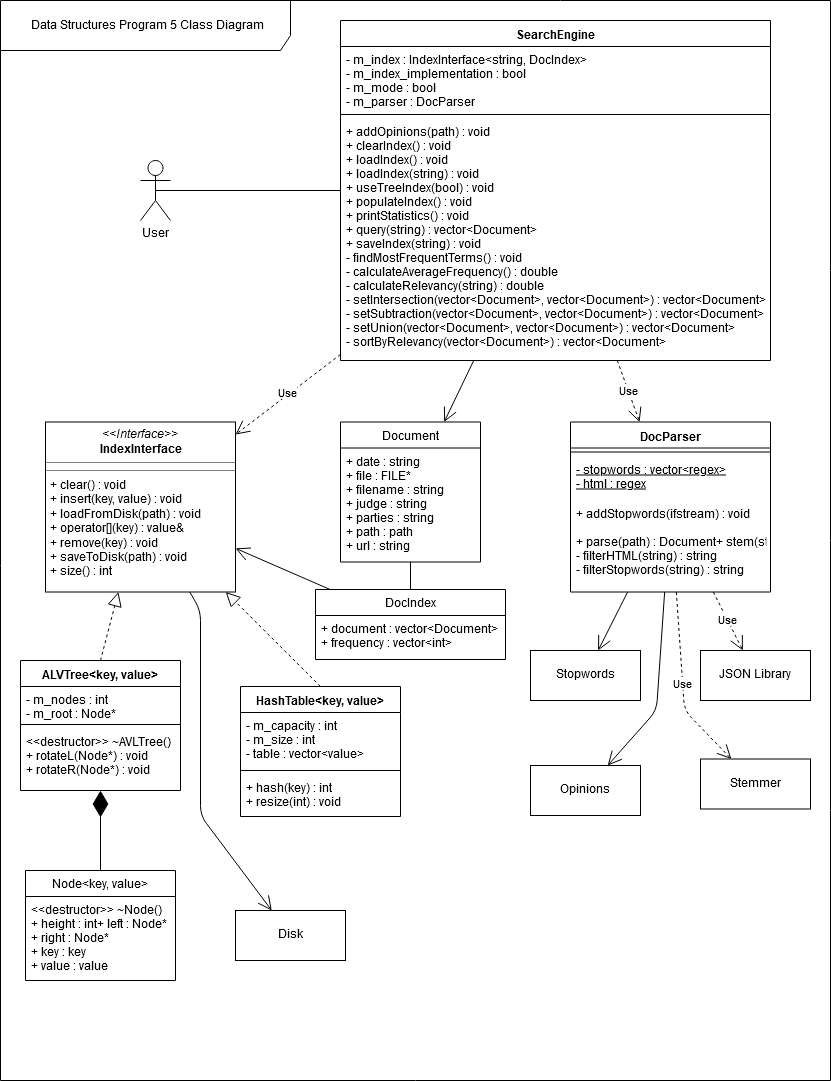

The diagram above was exported from draw.io. Its source (the exported page's mxGraphModel, read from the mxfile embedded in the PNG):
<mxGraphModel dx="808" dy="1627" grid="1" gridSize="10" guides="1" tooltips="1" connect="1" arrows="1" fold="1" page="1" pageScale="1" pageWidth="850" pageHeight="1100" background="#ffffff" math="0" shadow="0">
  <root>
    <mxCell id="0" />
    <mxCell id="1" parent="0" />
    <mxCell id="7E3Oub6kzPuKbqc9On2H-87" value="Data Structures Program 5 Class Diagram" style="shape=umlFrame;whiteSpace=wrap;html=1;width=290;height=50;" vertex="1" parent="1">
      <mxGeometry x="10" y="10" width="830" height="1080" as="geometry" />
    </mxCell>
    <mxCell id="7E3Oub6kzPuKbqc9On2H-5" value="SearchEngine" style="swimlane;fontStyle=1;align=center;verticalAlign=top;childLayout=stackLayout;horizontal=1;startSize=26;horizontalStack=0;resizeParent=1;resizeParentMax=0;resizeLast=0;collapsible=1;marginBottom=0;" vertex="1" parent="1">
      <mxGeometry x="350" y="30" width="430" height="340" as="geometry" />
    </mxCell>
    <mxCell id="7E3Oub6kzPuKbqc9On2H-6" value="- m_index : IndexInterface&lt;string, DocIndex&gt;&#10;- m_index_implementation : bool&#10;- m_mode : bool&#10;- m_parser : DocParser" style="text;strokeColor=none;fillColor=none;align=left;verticalAlign=top;spacingLeft=4;spacingRight=4;overflow=hidden;rotatable=0;points=[[0,0.5],[1,0.5]];portConstraint=eastwest;" vertex="1" parent="7E3Oub6kzPuKbqc9On2H-5">
      <mxGeometry y="26" width="430" height="64" as="geometry" />
    </mxCell>
    <mxCell id="7E3Oub6kzPuKbqc9On2H-7" value="" style="line;strokeWidth=1;fillColor=none;align=left;verticalAlign=middle;spacingTop=-1;spacingLeft=3;spacingRight=3;rotatable=0;labelPosition=right;points=[];portConstraint=eastwest;" vertex="1" parent="7E3Oub6kzPuKbqc9On2H-5">
      <mxGeometry y="90" width="430" height="8" as="geometry" />
    </mxCell>
    <mxCell id="7E3Oub6kzPuKbqc9On2H-8" value="+ addOpinions(path) : void&#10;+ clearIndex() : void&#10;+ loadIndex() : void&#10;+ loadIndex(string) : void&#10;+ useTreeIndex(bool) : void&#10;+ populateIndex() : void&#10;+ printStatistics() : void&#10;+ query(string) : vector&lt;Document&gt;&#10;+ saveIndex(string) : void&#10;- findMostFrequentTerms() : void&#10;- calculateAverageFrequency() : double&#10;- calculateRelevancy(string) : double&#10;- setIntersection(vector&lt;Document&gt;, vector&lt;Document&gt;) : vector&lt;Document&gt;&#10;- setSubtraction(vector&lt;Document&gt;, vector&lt;Document&gt;) : vector&lt;Document&gt;&#10;- setUnion(vector&lt;Document&gt;, vector&lt;Document&gt;) : vector&lt;Document&gt;&#10;- sortByRelevancy(vector&lt;Document&gt;) : vector&lt;Document&gt;&#10;" style="text;strokeColor=none;fillColor=none;align=left;verticalAlign=top;spacingLeft=4;spacingRight=4;overflow=hidden;rotatable=0;points=[[0,0.5],[1,0.5]];portConstraint=eastwest;" vertex="1" parent="7E3Oub6kzPuKbqc9On2H-5">
      <mxGeometry y="98" width="430" height="242" as="geometry" />
    </mxCell>
    <mxCell id="7E3Oub6kzPuKbqc9On2H-10" style="edgeStyle=orthogonalEdgeStyle;rounded=0;orthogonalLoop=1;jettySize=auto;html=1;exitX=1;exitY=0.5;exitDx=0;exitDy=0;" edge="1" parent="7E3Oub6kzPuKbqc9On2H-5" source="7E3Oub6kzPuKbqc9On2H-8" target="7E3Oub6kzPuKbqc9On2H-8">
      <mxGeometry relative="1" as="geometry" />
    </mxCell>
    <mxCell id="7E3Oub6kzPuKbqc9On2H-24" value="ALVTree&lt;key, value&gt;" style="swimlane;fontStyle=1;align=center;verticalAlign=top;childLayout=stackLayout;horizontal=1;startSize=26;horizontalStack=0;resizeParent=1;resizeParentMax=0;resizeLast=0;collapsible=1;marginBottom=0;" vertex="1" parent="1">
      <mxGeometry x="30" y="670" width="160" height="130" as="geometry" />
    </mxCell>
    <mxCell id="7E3Oub6kzPuKbqc9On2H-25" value="- m_nodes : int&#10;- m_root : Node*&#10;" style="text;strokeColor=none;fillColor=none;align=left;verticalAlign=top;spacingLeft=4;spacingRight=4;overflow=hidden;rotatable=0;points=[[0,0.5],[1,0.5]];portConstraint=eastwest;" vertex="1" parent="7E3Oub6kzPuKbqc9On2H-24">
      <mxGeometry y="26" width="160" height="34" as="geometry" />
    </mxCell>
    <mxCell id="7E3Oub6kzPuKbqc9On2H-26" value="" style="line;strokeWidth=1;fillColor=none;align=left;verticalAlign=middle;spacingTop=-1;spacingLeft=3;spacingRight=3;rotatable=0;labelPosition=right;points=[];portConstraint=eastwest;" vertex="1" parent="7E3Oub6kzPuKbqc9On2H-24">
      <mxGeometry y="60" width="160" height="8" as="geometry" />
    </mxCell>
    <mxCell id="7E3Oub6kzPuKbqc9On2H-27" value="&lt;&lt;destructor&gt;&gt; ~AVLTree()&#10;+ rotateL(Node*) : void&#10;+ rotateR(Node*) : void&#10;" style="text;strokeColor=none;fillColor=none;align=left;verticalAlign=top;spacingLeft=4;spacingRight=4;overflow=hidden;rotatable=0;points=[[0,0.5],[1,0.5]];portConstraint=eastwest;" vertex="1" parent="7E3Oub6kzPuKbqc9On2H-24">
      <mxGeometry y="68" width="160" height="62" as="geometry" />
    </mxCell>
    <mxCell id="7E3Oub6kzPuKbqc9On2H-29" value="HashTable&lt;key, value&gt;" style="swimlane;fontStyle=1;align=center;verticalAlign=top;childLayout=stackLayout;horizontal=1;startSize=26;horizontalStack=0;resizeParent=1;resizeParentMax=0;resizeLast=0;collapsible=1;marginBottom=0;" vertex="1" parent="1">
      <mxGeometry x="250" y="696" width="160" height="130" as="geometry" />
    </mxCell>
    <mxCell id="7E3Oub6kzPuKbqc9On2H-30" value="- m_capacity : int&#10;- m_size : int&#10;- table : vector&lt;value&gt;&#10;" style="text;strokeColor=none;fillColor=none;align=left;verticalAlign=top;spacingLeft=4;spacingRight=4;overflow=hidden;rotatable=0;points=[[0,0.5],[1,0.5]];portConstraint=eastwest;" vertex="1" parent="7E3Oub6kzPuKbqc9On2H-29">
      <mxGeometry y="26" width="160" height="54" as="geometry" />
    </mxCell>
    <mxCell id="7E3Oub6kzPuKbqc9On2H-31" value="" style="line;strokeWidth=1;fillColor=none;align=left;verticalAlign=middle;spacingTop=-1;spacingLeft=3;spacingRight=3;rotatable=0;labelPosition=right;points=[];portConstraint=eastwest;" vertex="1" parent="7E3Oub6kzPuKbqc9On2H-29">
      <mxGeometry y="80" width="160" height="8" as="geometry" />
    </mxCell>
    <mxCell id="7E3Oub6kzPuKbqc9On2H-32" value="+ hash(key) : int&#10;+ resize(int) : void&#10;" style="text;strokeColor=none;fillColor=none;align=left;verticalAlign=top;spacingLeft=4;spacingRight=4;overflow=hidden;rotatable=0;points=[[0,0.5],[1,0.5]];portConstraint=eastwest;" vertex="1" parent="7E3Oub6kzPuKbqc9On2H-29">
      <mxGeometry y="88" width="160" height="42" as="geometry" />
    </mxCell>
    <mxCell id="7E3Oub6kzPuKbqc9On2H-33" value="DocParser" style="swimlane;fontStyle=1;align=center;verticalAlign=top;childLayout=stackLayout;horizontal=1;startSize=26;horizontalStack=0;resizeParent=1;resizeParentMax=0;resizeLast=0;collapsible=1;marginBottom=0;" vertex="1" parent="1">
      <mxGeometry x="580" y="431.5" width="200" height="170" as="geometry" />
    </mxCell>
    <mxCell id="7E3Oub6kzPuKbqc9On2H-35" value="" style="line;strokeWidth=1;fillColor=none;align=left;verticalAlign=middle;spacingTop=-1;spacingLeft=3;spacingRight=3;rotatable=0;labelPosition=right;points=[];portConstraint=eastwest;" vertex="1" parent="7E3Oub6kzPuKbqc9On2H-33">
      <mxGeometry y="26" width="200" height="8" as="geometry" />
    </mxCell>
    <mxCell id="7E3Oub6kzPuKbqc9On2H-34" value="- stopwords : vector&lt;regex&gt;&#10;- html : regex&#10;" style="text;strokeColor=none;fillColor=none;align=left;verticalAlign=top;spacingLeft=4;spacingRight=4;overflow=hidden;rotatable=0;points=[[0,0.5],[1,0.5]];portConstraint=eastwest;fontStyle=4" vertex="1" parent="7E3Oub6kzPuKbqc9On2H-33">
      <mxGeometry y="34" width="200" height="44" as="geometry" />
    </mxCell>
    <mxCell id="7E3Oub6kzPuKbqc9On2H-36" value="+ addStopwords(ifstream) : void&#10;&#10;+ parse(path) : Document+ stem(string) : string&#10;- filterHTML(string) : string&#10;- filterStopwords(string) : string" style="text;strokeColor=none;fillColor=none;align=left;verticalAlign=top;spacingLeft=4;spacingRight=4;overflow=hidden;rotatable=0;points=[[0,0.5],[1,0.5]];portConstraint=eastwest;" vertex="1" parent="7E3Oub6kzPuKbqc9On2H-33">
      <mxGeometry y="78" width="200" height="92" as="geometry" />
    </mxCell>
    <mxCell id="7E3Oub6kzPuKbqc9On2H-37" value="Node&lt;key, value&gt;" style="swimlane;fontStyle=0;childLayout=stackLayout;horizontal=1;startSize=26;fillColor=none;horizontalStack=0;resizeParent=1;resizeParentMax=0;resizeLast=0;collapsible=1;marginBottom=0;" vertex="1" parent="1">
      <mxGeometry x="35" y="880" width="150" height="110" as="geometry" />
    </mxCell>
    <mxCell id="7E3Oub6kzPuKbqc9On2H-38" value="&lt;&lt;destructor&gt;&gt; ~Node()&#10;+ height : int+ left : Node*&#10;+ right : Node*&#10;+ key : key&#10;+ value : value&#10;" style="text;strokeColor=none;fillColor=none;align=left;verticalAlign=top;spacingLeft=4;spacingRight=4;overflow=hidden;rotatable=0;points=[[0,0.5],[1,0.5]];portConstraint=eastwest;" vertex="1" parent="7E3Oub6kzPuKbqc9On2H-37">
      <mxGeometry y="26" width="150" height="84" as="geometry" />
    </mxCell>
    <mxCell id="7E3Oub6kzPuKbqc9On2H-41" value="&lt;div&gt;User&lt;/div&gt;" style="shape=umlActor;verticalLabelPosition=bottom;labelBackgroundColor=#ffffff;verticalAlign=top;html=1;" vertex="1" parent="1">
      <mxGeometry x="150" y="170" width="30" height="60" as="geometry" />
    </mxCell>
    <mxCell id="7E3Oub6kzPuKbqc9On2H-56" value="DocIndex" style="swimlane;fontStyle=0;childLayout=stackLayout;horizontal=1;startSize=26;fillColor=none;horizontalStack=0;resizeParent=1;resizeParentMax=0;resizeLast=0;collapsible=1;marginBottom=0;" vertex="1" parent="1">
      <mxGeometry x="325" y="599" width="190" height="70" as="geometry" />
    </mxCell>
    <mxCell id="7E3Oub6kzPuKbqc9On2H-57" value="+ document : vector&lt;Document&gt;&#10;+ frequency : vector&lt;int&gt;&#10;" style="text;strokeColor=none;fillColor=none;align=left;verticalAlign=top;spacingLeft=4;spacingRight=4;overflow=hidden;rotatable=0;points=[[0,0.5],[1,0.5]];portConstraint=eastwest;" vertex="1" parent="7E3Oub6kzPuKbqc9On2H-56">
      <mxGeometry y="26" width="190" height="44" as="geometry" />
    </mxCell>
    <mxCell id="7E3Oub6kzPuKbqc9On2H-60" value="Document" style="swimlane;fontStyle=0;childLayout=stackLayout;horizontal=1;startSize=26;fillColor=none;horizontalStack=0;resizeParent=1;resizeParentMax=0;resizeLast=0;collapsible=1;marginBottom=0;" vertex="1" parent="1">
      <mxGeometry x="350" y="431.5" width="140" height="140" as="geometry" />
    </mxCell>
    <mxCell id="7E3Oub6kzPuKbqc9On2H-61" value="+ date : string&#10;+ file : FILE*&#10;+ filename : string&#10;+ judge : string&#10;+ parties : string&#10;+ path : path&#10;+ url : string&#10;" style="text;strokeColor=none;fillColor=none;align=left;verticalAlign=top;spacingLeft=4;spacingRight=4;overflow=hidden;rotatable=0;points=[[0,0.5],[1,0.5]];portConstraint=eastwest;" vertex="1" parent="7E3Oub6kzPuKbqc9On2H-60">
      <mxGeometry y="26" width="140" height="114" as="geometry" />
    </mxCell>
    <mxCell id="7E3Oub6kzPuKbqc9On2H-66" value="&lt;p style=&quot;margin: 0px ; margin-top: 4px ; text-align: center&quot;&gt;&lt;i&gt;&amp;lt;&amp;lt;Interface&amp;gt;&amp;gt;&lt;/i&gt;&lt;br&gt;&lt;b&gt;IndexInterface&lt;/b&gt;&lt;/p&gt;&lt;hr size=&quot;1&quot;&gt;&lt;hr size=&quot;1&quot;&gt;&lt;p style=&quot;margin: 0px ; margin-left: 4px&quot;&gt;+ clear() : void&lt;br&gt;+ insert(key, value) : void&lt;br&gt;+ loadFromDisk(path) : void&lt;br&gt;+ operator[](key) : value&amp;amp;&lt;br&gt;+ remove(key) : void&lt;br&gt;+ saveToDisk(path) : void&lt;br&gt;+ size() : int&lt;/p&gt;&lt;div&gt;&lt;br&gt;&lt;/div&gt;" style="verticalAlign=top;align=left;overflow=fill;fontSize=12;fontFamily=Helvetica;html=1;" vertex="1" parent="1">
      <mxGeometry x="55" y="431.5" width="190" height="170" as="geometry" />
    </mxCell>
    <mxCell id="7E3Oub6kzPuKbqc9On2H-68" value="" style="endArrow=diamondThin;endFill=1;endSize=24;html=1;exitX=0.5;exitY=0;exitDx=0;exitDy=0;" edge="1" parent="1" source="7E3Oub6kzPuKbqc9On2H-37" target="7E3Oub6kzPuKbqc9On2H-24">
      <mxGeometry width="160" relative="1" as="geometry">
        <mxPoint x="20" y="1100" as="sourcePoint" />
        <mxPoint x="180" y="1100" as="targetPoint" />
      </mxGeometry>
    </mxCell>
    <mxCell id="7E3Oub6kzPuKbqc9On2H-69" value="" style="endArrow=block;dashed=1;endFill=0;endSize=12;html=1;exitX=0.5;exitY=0;exitDx=0;exitDy=0;" edge="1" parent="1" source="7E3Oub6kzPuKbqc9On2H-24" target="7E3Oub6kzPuKbqc9On2H-66">
      <mxGeometry width="160" relative="1" as="geometry">
        <mxPoint x="20" y="1100" as="sourcePoint" />
        <mxPoint x="180" y="1100" as="targetPoint" />
      </mxGeometry>
    </mxCell>
    <mxCell id="7E3Oub6kzPuKbqc9On2H-71" value="" style="endArrow=block;dashed=1;endFill=0;endSize=12;html=1;exitX=0.5;exitY=0;exitDx=0;exitDy=0;" edge="1" parent="1" source="7E3Oub6kzPuKbqc9On2H-29" target="7E3Oub6kzPuKbqc9On2H-66">
      <mxGeometry width="160" relative="1" as="geometry">
        <mxPoint x="20" y="1100" as="sourcePoint" />
        <mxPoint x="180" y="1100" as="targetPoint" />
      </mxGeometry>
    </mxCell>
    <mxCell id="7E3Oub6kzPuKbqc9On2H-72" value="Use" style="endArrow=open;endSize=12;dashed=1;html=1;" edge="1" parent="1" source="7E3Oub6kzPuKbqc9On2H-5" target="7E3Oub6kzPuKbqc9On2H-66">
      <mxGeometry width="160" relative="1" as="geometry">
        <mxPoint x="20" y="1100" as="sourcePoint" />
        <mxPoint x="180" y="1100" as="targetPoint" />
      </mxGeometry>
    </mxCell>
    <mxCell id="7E3Oub6kzPuKbqc9On2H-73" value="Disk" style="html=1;" vertex="1" parent="1">
      <mxGeometry x="245" y="920" width="110" height="50" as="geometry" />
    </mxCell>
    <mxCell id="7E3Oub6kzPuKbqc9On2H-74" value="" style="endArrow=open;endFill=1;endSize=12;html=1;" edge="1" parent="1" source="7E3Oub6kzPuKbqc9On2H-56" target="7E3Oub6kzPuKbqc9On2H-66">
      <mxGeometry width="160" relative="1" as="geometry">
        <mxPoint x="20" y="1100" as="sourcePoint" />
        <mxPoint x="180" y="1100" as="targetPoint" />
      </mxGeometry>
    </mxCell>
    <mxCell id="7E3Oub6kzPuKbqc9On2H-75" value="" style="endArrow=open;endFill=1;endSize=12;html=1;" edge="1" parent="1" source="7E3Oub6kzPuKbqc9On2H-66" target="7E3Oub6kzPuKbqc9On2H-73">
      <mxGeometry width="160" relative="1" as="geometry">
        <mxPoint x="20" y="1100" as="sourcePoint" />
        <mxPoint x="180" y="1100" as="targetPoint" />
        <Array as="points">
          <mxPoint x="210" y="620" />
          <mxPoint x="210" y="825" />
        </Array>
      </mxGeometry>
    </mxCell>
    <mxCell id="7E3Oub6kzPuKbqc9On2H-77" value="" style="endArrow=open;endFill=1;endSize=12;html=1;" edge="1" parent="1" source="7E3Oub6kzPuKbqc9On2H-5" target="7E3Oub6kzPuKbqc9On2H-60">
      <mxGeometry width="160" relative="1" as="geometry">
        <mxPoint x="20" y="1100" as="sourcePoint" />
        <mxPoint x="180" y="1100" as="targetPoint" />
      </mxGeometry>
    </mxCell>
    <mxCell id="7E3Oub6kzPuKbqc9On2H-78" value="" style="endArrow=none;html=1;" edge="1" parent="1" source="7E3Oub6kzPuKbqc9On2H-56" target="7E3Oub6kzPuKbqc9On2H-60">
      <mxGeometry width="50" height="50" relative="1" as="geometry">
        <mxPoint x="20" y="1150" as="sourcePoint" />
        <mxPoint x="70" y="1100" as="targetPoint" />
      </mxGeometry>
    </mxCell>
    <mxCell id="7E3Oub6kzPuKbqc9On2H-79" value="Use" style="endArrow=open;endSize=12;dashed=1;html=1;" edge="1" parent="1" source="7E3Oub6kzPuKbqc9On2H-5" target="7E3Oub6kzPuKbqc9On2H-33">
      <mxGeometry width="160" relative="1" as="geometry">
        <mxPoint x="20" y="1100" as="sourcePoint" />
        <mxPoint x="180" y="1100" as="targetPoint" />
      </mxGeometry>
    </mxCell>
    <mxCell id="7E3Oub6kzPuKbqc9On2H-80" value="Stopwords" style="html=1;" vertex="1" parent="1">
      <mxGeometry x="540" y="660" width="110" height="50" as="geometry" />
    </mxCell>
    <mxCell id="7E3Oub6kzPuKbqc9On2H-82" value="Opinions" style="html=1;" vertex="1" parent="1">
      <mxGeometry x="540" y="775" width="110" height="50" as="geometry" />
    </mxCell>
    <mxCell id="7E3Oub6kzPuKbqc9On2H-83" value="JSON Library" style="html=1;" vertex="1" parent="1">
      <mxGeometry x="710" y="660" width="110" height="50" as="geometry" />
    </mxCell>
    <mxCell id="7E3Oub6kzPuKbqc9On2H-84" value="Use" style="endArrow=open;endSize=12;dashed=1;html=1;" edge="1" parent="1" source="7E3Oub6kzPuKbqc9On2H-33" target="7E3Oub6kzPuKbqc9On2H-83">
      <mxGeometry width="160" relative="1" as="geometry">
        <mxPoint x="40" y="1010" as="sourcePoint" />
        <mxPoint x="200" y="1010" as="targetPoint" />
      </mxGeometry>
    </mxCell>
    <mxCell id="7E3Oub6kzPuKbqc9On2H-85" value="" style="endArrow=open;endFill=1;endSize=12;html=1;" edge="1" parent="1" source="7E3Oub6kzPuKbqc9On2H-33" target="7E3Oub6kzPuKbqc9On2H-80">
      <mxGeometry width="160" relative="1" as="geometry">
        <mxPoint x="40" y="1010" as="sourcePoint" />
        <mxPoint x="200" y="1010" as="targetPoint" />
      </mxGeometry>
    </mxCell>
    <mxCell id="7E3Oub6kzPuKbqc9On2H-86" value="" style="endArrow=open;endFill=1;endSize=12;html=1;" edge="1" parent="1" source="7E3Oub6kzPuKbqc9On2H-33" target="7E3Oub6kzPuKbqc9On2H-82">
      <mxGeometry width="160" relative="1" as="geometry">
        <mxPoint x="40" y="1010" as="sourcePoint" />
        <mxPoint x="200" y="1010" as="targetPoint" />
        <Array as="points">
          <mxPoint x="666" y="720" />
        </Array>
      </mxGeometry>
    </mxCell>
    <mxCell id="7E3Oub6kzPuKbqc9On2H-88" value="" style="endArrow=none;html=1;entryX=0.5;entryY=0.5;entryDx=0;entryDy=0;entryPerimeter=0;" edge="1" parent="1" source="7E3Oub6kzPuKbqc9On2H-5" target="7E3Oub6kzPuKbqc9On2H-41">
      <mxGeometry width="50" height="50" relative="1" as="geometry">
        <mxPoint x="30" y="1160" as="sourcePoint" />
        <mxPoint x="180" y="1190" as="targetPoint" />
      </mxGeometry>
    </mxCell>
    <mxCell id="7E3Oub6kzPuKbqc9On2H-90" value="Stemmer" style="html=1;" vertex="1" parent="1">
      <mxGeometry x="710" y="768.5" width="110" height="50" as="geometry" />
    </mxCell>
    <mxCell id="7E3Oub6kzPuKbqc9On2H-91" value="Use" style="endArrow=open;endSize=12;dashed=1;html=1;" edge="1" parent="1" source="7E3Oub6kzPuKbqc9On2H-33" target="7E3Oub6kzPuKbqc9On2H-90">
      <mxGeometry width="160" relative="1" as="geometry">
        <mxPoint x="80" y="1110" as="sourcePoint" />
        <mxPoint x="240" y="1110" as="targetPoint" />
        <Array as="points">
          <mxPoint x="694" y="720" />
        </Array>
      </mxGeometry>
    </mxCell>
  </root>
</mxGraphModel>